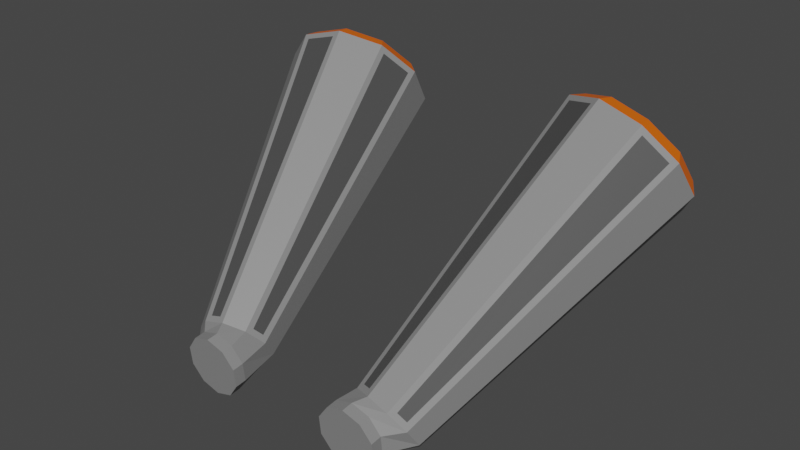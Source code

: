 # Source: Catalysts3.blend  (saved by Blender 2.90.8; exported with 4.5.12 LTS)
import bpy
from mathutils import Matrix  # noqa: F401  (used for matrix-valued properties, if any)

bpy.ops.wm.read_factory_settings(use_empty=True)
scene = bpy.context.scene
scene.name = 'Scene'

# ---- collections
col_collection = bpy.data.collections.new('Collection'); scene.collection.children.link(col_collection)

# ---- materials (node trees are filled in below, after node groups)
mat_gray_catalyst3 = bpy.data.materials.new('Gray_Catalyst3')
mat_gray_catalyst3.use_transparent_shadow = False
mat_orange_catalyst3 = bpy.data.materials.new('Orange_Catalyst3')
mat_orange_catalyst3.use_transparent_shadow = False
mat_darkgray_catalyst3 = bpy.data.materials.new('DarkGray_Catalyst3')
mat_darkgray_catalyst3.use_transparent_shadow = False

# ---- material node trees
mat_gray_catalyst3.use_nodes = True; mat_gray_catalyst3.node_tree.nodes.clear()
_N = mat_gray_catalyst3.node_tree.nodes; _L = mat_gray_catalyst3.node_tree.links
n0 = _N.new('ShaderNodeBsdfPrincipled'); n0.name = 'Principled BSDF'; n0.location = (10, 300)
n0.distribution = 'GGX'
n0.subsurface_method = 'BURLEY'
n0.inputs[0].default_value = (0.2462, 0.2462, 0.2462, 1.0)
n0.inputs[3].default_value = 1.45
n0.inputs[27].default_value = (0.0, 0.0, 0.0, 1.0)
n0.inputs[28].default_value = 1.0
n1 = _N.new('ShaderNodeOutputMaterial'); n1.name = 'Material Output'; n1.location = (300, 300)
_L.new(n0.outputs[0], n1.inputs[0])
n1.is_active_output = True
mat_orange_catalyst3.use_nodes = True; mat_orange_catalyst3.node_tree.nodes.clear()
_N = mat_orange_catalyst3.node_tree.nodes; _L = mat_orange_catalyst3.node_tree.links
n0 = _N.new('ShaderNodeBsdfPrincipled'); n0.name = 'Principled BSDF'; n0.location = (10, 300)
n0.distribution = 'GGX'
n0.subsurface_method = 'BURLEY'
n0.inputs[0].default_value = (0.8, 0.1285, 0.0, 1.0)
n0.inputs[3].default_value = 1.45
n0.inputs[27].default_value = (0.0, 0.0, 0.0, 1.0)
n0.inputs[28].default_value = 1.0
n1 = _N.new('ShaderNodeOutputMaterial'); n1.name = 'Material Output'; n1.location = (300, 300)
_L.new(n0.outputs[0], n1.inputs[0])
n1.is_active_output = True
mat_darkgray_catalyst3.use_nodes = True; mat_darkgray_catalyst3.node_tree.nodes.clear()
_N = mat_darkgray_catalyst3.node_tree.nodes; _L = mat_darkgray_catalyst3.node_tree.links
n0 = _N.new('ShaderNodeBsdfPrincipled'); n0.name = 'Principled BSDF'; n0.location = (10, 300)
n0.distribution = 'GGX'
n0.subsurface_method = 'BURLEY'
n0.inputs[0].default_value = (0.06681, 0.06681, 0.06681, 1.0)
n0.inputs[3].default_value = 1.45
n0.inputs[27].default_value = (0.0, 0.0, 0.0, 1.0)
n0.inputs[28].default_value = 1.0
n1 = _N.new('ShaderNodeOutputMaterial'); n1.name = 'Material Output'; n1.location = (300, 300)
_L.new(n0.outputs[0], n1.inputs[0])
n1.is_active_output = True

# ---- world
world_world = bpy.data.worlds.new('World'); scene.world = world_world
world_world.use_nodes = True; world_world.node_tree.nodes.clear()
_N = world_world.node_tree.nodes; _L = world_world.node_tree.links
n0 = _N.new('ShaderNodeOutputWorld'); n0.name = 'World Output'; n0.location = (300, 300)
n1 = _N.new('ShaderNodeBackground'); n1.name = 'Background'; n1.location = (10, 300)
n1.inputs[0].default_value = (0.05088, 0.05088, 0.05088, 1.0)
_L.new(n1.outputs[0], n0.inputs[0])
n0.is_active_output = True
world_world.color = (0.05088, 0.05088, 0.05088)
world_world.use_sun_shadow = False
world_world.sun_shadow_jitter_overblur = 0.0

# ---- meshes
me_cylinder_001 = bpy.data.meshes.new('Cylinder.001')
me_cylinder_001.from_pydata([(0.9381, -1.865, -0.798), (0.9381, -1.996, -0.8118), (1.146, -1.858, -0.8651), (1.146, -1.989, -0.8789), (1.274, -1.84, -1.041), (1.274, -1.97, -1.055), (1.274, -1.817, -1.258), (1.274, -1.948, -1.272), (1.146, -1.798, -1.433), (1.146, -1.929, -1.447), (0.9381, -1.791, -1.501), (0.9381, -1.922, -1.514), (0.7305, -1.798, -1.433), (0.7305, -1.929, -1.447), (0.6022, -1.817, -1.258), (0.6022, -1.948, -1.272), (0.6022, -1.84, -1.041), (0.6022, -1.97, -1.055), (0.7305, -1.858, -0.8651), (0.7305, -1.989, -0.8789), (-0.9381, -1.865, -0.798), (-0.9381, -1.996, -0.8118), (-1.146, -1.858, -0.8651), (-1.146, -1.989, -0.8789), (-1.274, -1.84, -1.041), (-1.274, -1.97, -1.055), (-1.274, -1.817, -1.258), (-1.274, -1.948, -1.272), (-1.146, -1.798, -1.433), (-1.146, -1.929, -1.447), (-0.9381, -1.791, -1.501), (-0.9381, -1.922, -1.514), (-0.7305, -1.798, -1.433), (-0.7305, -1.929, -1.447), (-0.6022, -1.817, -1.258), (-0.6022, -1.948, -1.272), (-0.6022, -1.84, -1.041), (-0.6022, -1.97, -1.055), (-0.7305, -1.858, -0.8651), (-0.7305, -1.989, -0.8789), (0.967, -1.643, -0.7419), (1.78, 1.2, 1.454), (0.8506, -1.589, -0.7748), (1.475, 1.34, 1.368), (0.6771, -1.367, -1.025), (1.316, 1.545, 1.138), (0.6949, -1.295, -1.134), (1.362, 1.734, 0.8515), (0.9504, -1.183, -1.388), (1.598, 1.837, 0.6183), (1.078, -1.192, -1.422), (1.931, 1.814, 0.5275), (1.409, -1.345, -1.329), (2.236, 1.673, 0.6136), (1.47, -1.423, -1.241), (2.396, 1.469, 0.8439), (1.419, -1.629, -0.9297), (2.349, 1.279, 1.13), (1.33, -1.669, -0.8407), (2.114, 1.176, 1.363), (1.457, 0.7596, 0.7618), (1.641, 0.6748, 0.8137), (1.361, 0.8826, 0.6231), (1.389, 0.9969, 0.4506), (1.53, 1.059, 0.3102), (1.732, 1.045, 0.2555), (1.915, 0.9599, 0.3074), (2.011, 0.8368, 0.4461), (1.983, 0.7226, 0.6186), (1.842, 0.6607, 0.759), (1.361, 1.29, 1.482), (1.305, 1.072, 1.459), (1.642, 0.9165, 1.554), (1.758, 1.107, 1.594), (1.153, 1.556, 1.182), (1.016, 1.441, 1.042), (1.214, 1.803, 0.8095), (1.068, 1.651, 0.7262), (1.52, 1.937, 0.5062), (1.493, 1.837, 0.3044), (1.954, 1.906, 0.388), (1.862, 1.811, 0.2041), (2.351, 1.723, 0.5001), (2.413, 1.556, 0.36), (2.558, 1.457, 0.7996), (2.59, 1.331, 0.6142), (2.498, 1.211, 1.172), (2.505, 0.9875, 1.132), (2.192, 1.077, 1.475), (2.246, 0.874, 1.39), (-1.091, -1.675, -0.7429), (-1.78, 1.2, 1.454), (-0.76, -1.522, -0.8365), (-1.475, 1.34, 1.368), (-0.6991, -1.444, -0.9244), (-1.316, 1.545, 1.138), (-0.7498, -1.238, -1.236), (-1.362, 1.734, 0.8515), (-0.8396, -1.199, -1.325), (-1.598, 1.837, 0.6183), (-1.202, -1.224, -1.423), (-1.931, 1.814, 0.5275), (-1.319, -1.278, -1.39), (-2.236, 1.673, 0.6136), (-1.492, -1.5, -1.14), (-2.396, 1.469, 0.8439), (-1.474, -1.572, -1.031), (-2.349, 1.279, 1.13), (-1.219, -1.684, -0.7775), (-2.114, 1.176, 1.363), (-1.457, 0.7596, 0.7618), (-1.641, 0.6748, 0.8137), (-1.361, 0.8826, 0.6231), (-1.389, 0.9968, 0.4506), (-1.53, 1.059, 0.3102), (-1.732, 1.045, 0.2555), (-1.915, 0.9599, 0.3074), (-2.011, 0.8368, 0.4461), (-1.983, 0.7226, 0.6186), (-1.842, 0.6607, 0.759), (-1.361, 1.29, 1.482), (-1.215, 1.139, 1.397), (-1.766, 0.8845, 1.553), (-1.758, 1.107, 1.594), (-1.153, 1.556, 1.182), (-1.038, 1.365, 1.143), (-1.214, 1.803, 0.8095), (-1.123, 1.708, 0.625), (-1.52, 1.937, 0.5062), (-1.382, 1.821, 0.3675), (-1.954, 1.906, 0.388), (-1.986, 1.779, 0.2032), (-2.351, 1.723, 0.5001), (-2.323, 1.623, 0.2983), (-2.558, 1.457, 0.7996), (-2.612, 1.254, 0.7149), (-2.498, 1.211, 1.172), (-2.56, 1.044, 1.031), (-2.192, 1.077, 1.475), (-2.135, 0.8586, 1.453), (1.013, -1.72, -0.7694), (0.7824, -1.613, -0.8347), (0.6615, -1.459, -1.009), (0.6968, -1.315, -1.226), (0.8749, -1.237, -1.403), (1.128, -1.255, -1.471), (1.359, -1.361, -1.406), (1.48, -1.516, -1.232), (1.444, -1.66, -1.015), (1.266, -1.738, -0.8382), (1.254, 1.151, 1.485), (1.714, 0.9384, 1.615), (1.084, 1.745, 0.7063), (1.014, 1.458, 1.138), (1.942, 1.864, 0.2178), (1.439, 1.899, 0.3547), (2.642, 1.344, 0.6948), (2.402, 1.652, 0.3477), (2.217, 0.903, 1.478), (2.572, 1.058, 1.127), (-0.7824, -1.613, -0.8347), (-0.6615, -1.459, -1.009), (-0.6968, -1.315, -1.226), (-0.8749, -1.237, -1.403), (-1.128, -1.255, -1.471), (-1.359, -1.361, -1.406), (-1.48, -1.516, -1.232), (-1.444, -1.66, -1.015), (-1.266, -1.738, -0.8382), (-1.013, -1.72, -0.7694), (-1.014, 1.458, 1.138), (-1.254, 1.151, 1.485), (-1.439, 1.899, 0.3547), (-1.084, 1.745, 0.7063), (-2.402, 1.652, 0.3477), (-1.942, 1.864, 0.2178), (-2.572, 1.058, 1.127), (-2.642, 1.344, 0.6948), (-1.714, 0.9384, 1.615), (-2.217, 0.903, 1.478), (0.967, -1.643, -0.7419), (0.8506, -1.589, -0.7748), (0.6771, -1.367, -1.025), (0.6949, -1.295, -1.134), (0.9504, -1.183, -1.388), (1.078, -1.192, -1.422), (1.409, -1.345, -1.329), (1.47, -1.423, -1.241), (1.419, -1.629, -0.9297), (1.33, -1.669, -0.8407), (1.305, 1.072, 1.459), (1.642, 0.9165, 1.554), (1.068, 1.651, 0.7262), (1.016, 1.441, 1.042), (1.862, 1.811, 0.2041), (1.493, 1.837, 0.3044), (2.59, 1.331, 0.6142), (2.413, 1.556, 0.36), (2.246, 0.874, 1.39), (2.505, 0.9875, 1.132), (-0.76, -1.522, -0.8365), (-0.6991, -1.444, -0.9244), (-0.7498, -1.238, -1.236), (-0.8396, -1.199, -1.325), (-1.202, -1.224, -1.423), (-1.319, -1.278, -1.39), (-1.492, -1.5, -1.14), (-1.474, -1.572, -1.031), (-1.219, -1.684, -0.7775), (-1.091, -1.675, -0.7429), (-1.038, 1.365, 1.143), (-1.215, 1.139, 1.397), (-1.382, 1.821, 0.3675), (-1.123, 1.708, 0.625), (-2.323, 1.623, 0.2983), (-1.986, 1.779, 0.2032), (-2.56, 1.044, 1.031), (-2.612, 1.254, 0.7149), (-1.766, 0.8845, 1.553), (-2.135, 0.8586, 1.453)], [], [(0, 1, 3, 2), (2, 3, 5, 4), (4, 5, 7, 6), (6, 7, 9, 8), (8, 9, 11, 10), (10, 11, 13, 12), (12, 13, 15, 14), (14, 15, 17, 16), (3, 1, 19, 17, 15, 13, 11, 9, 7, 5), (16, 17, 19, 18), (18, 19, 1, 0), (141, 142, 16, 18), (20, 22, 23, 21), (22, 24, 25, 23), (24, 26, 27, 25), (26, 28, 29, 27), (28, 30, 31, 29), (30, 32, 33, 31), (32, 34, 35, 33), (34, 36, 37, 35), (23, 25, 27, 29, 31, 33, 35, 37, 39, 21), (36, 38, 39, 37), (38, 20, 21, 39), (167, 166, 26, 24), (141, 150, 153, 142), (43, 45, 74, 70), (45, 47, 76, 74), (47, 49, 78, 76), (49, 51, 80, 78), (51, 53, 82, 80), (53, 55, 84, 82), (55, 57, 86, 84), (57, 55, 67, 68), (57, 59, 88, 86), (59, 41, 73, 88), (140, 141, 18, 0), (54, 52, 186, 187), (149, 158, 151, 140), (143, 152, 155, 144), (81, 50, 185, 194), (145, 154, 157, 146), (122, 139, 219, 218), (147, 156, 159, 148), (50, 48, 184, 185), (48, 79, 195, 184), (60, 61, 69, 68, 67, 66, 65, 64, 63, 62), (51, 49, 64, 65), (45, 43, 60, 62), (59, 57, 68, 69), (53, 51, 65, 66), (47, 45, 62, 63), (41, 59, 69, 61), (55, 53, 66, 67), (49, 47, 63, 64), (43, 41, 61, 60), (150, 151, 73, 70), (153, 150, 70, 74), (152, 153, 74, 76), (155, 152, 76, 78), (154, 155, 78, 80), (157, 154, 80, 82), (156, 157, 82, 84), (159, 156, 84, 86), (158, 159, 86, 88), (151, 158, 88, 73), (41, 43, 70, 73), (137, 135, 217, 216), (93, 120, 124, 95), (95, 124, 126, 97), (97, 126, 128, 99), (99, 128, 130, 101), (101, 130, 132, 103), (103, 132, 134, 105), (105, 134, 136, 107), (107, 118, 117, 105), (107, 136, 138, 109), (109, 138, 123, 91), (168, 167, 24, 22), (169, 160, 171, 178), (46, 44, 182, 183), (77, 46, 183, 192), (163, 164, 175, 172), (133, 131, 215, 214), (165, 166, 177, 174), (42, 40, 180, 181), (167, 168, 179, 176), (161, 162, 173, 170), (110, 112, 113, 114, 115, 116, 117, 118, 119, 111), (101, 115, 114, 99), (95, 112, 110, 93), (109, 119, 118, 107), (103, 116, 115, 101), (97, 113, 112, 95), (91, 111, 119, 109), (105, 117, 116, 103), (99, 114, 113, 97), (93, 110, 111, 91), (171, 120, 123, 178), (170, 124, 120, 171), (173, 126, 124, 170), (172, 128, 126, 173), (175, 130, 128, 172), (174, 132, 130, 175), (177, 134, 132, 174), (176, 136, 134, 177), (179, 138, 136, 176), (178, 123, 138, 179), (91, 123, 120, 93), (142, 143, 14, 16), (143, 144, 12, 14), (144, 145, 10, 12), (145, 146, 8, 10), (146, 147, 6, 8), (147, 148, 4, 6), (148, 149, 2, 4), (149, 140, 0, 2), (166, 165, 28, 26), (165, 164, 30, 28), (164, 163, 32, 30), (163, 162, 34, 32), (162, 161, 36, 34), (161, 160, 38, 36), (160, 169, 20, 38), (169, 168, 22, 20), (40, 42, 141, 140), (44, 46, 143, 142), (48, 50, 145, 144), (52, 54, 147, 146), (56, 58, 149, 148), (71, 72, 151, 150), (77, 75, 153, 152), (81, 79, 155, 154), (85, 83, 157, 156), (89, 87, 159, 158), (72, 40, 140, 151), (42, 71, 150, 141), (75, 44, 142, 153), (58, 89, 158, 149), (46, 77, 152, 143), (79, 48, 144, 155), (50, 81, 154, 145), (83, 52, 146, 157), (54, 85, 156, 147), (87, 56, 148, 159), (94, 92, 160, 161), (98, 96, 162, 163), (102, 100, 164, 165), (106, 104, 166, 167), (90, 108, 168, 169), (121, 125, 170, 171), (127, 129, 172, 173), (131, 133, 174, 175), (135, 137, 176, 177), (139, 122, 178, 179), (122, 90, 169, 178), (92, 121, 171, 160), (125, 94, 161, 170), (108, 139, 179, 168), (96, 127, 173, 162), (129, 98, 163, 172), (100, 131, 175, 164), (133, 102, 165, 174), (104, 135, 177, 166), (137, 106, 167, 176), (180, 191, 190, 181), (184, 195, 194, 185), (186, 197, 196, 187), (188, 199, 198, 189), (182, 193, 192, 183), (200, 201, 210, 211), (208, 209, 218, 219), (202, 203, 212, 213), (204, 205, 214, 215), (206, 207, 216, 217), (90, 122, 218, 209), (52, 83, 197, 186), (58, 56, 188, 189), (121, 92, 200, 211), (85, 54, 187, 196), (72, 71, 190, 191), (94, 125, 210, 201), (56, 87, 199, 188), (75, 77, 192, 193), (139, 108, 208, 219), (92, 94, 201, 200), (79, 81, 194, 195), (127, 96, 202, 213), (96, 98, 203, 202), (83, 85, 196, 197), (98, 129, 212, 203), (100, 102, 205, 204), (87, 89, 198, 199), (131, 100, 204, 215), (104, 106, 207, 206), (40, 72, 191, 180), (102, 133, 214, 205), (108, 90, 209, 208), (71, 42, 181, 190), (135, 104, 206, 217), (125, 121, 211, 210), (44, 75, 193, 182), (106, 137, 216, 207), (129, 127, 213, 212), (89, 58, 189, 198)])
me_cylinder_001.polygons.foreach_set('material_index', [0, 0, 0, 0, 0, 0, 0, 0, 0, 0, 0, 0, 0, 0, 0, 0, 0, 0, 0, 0, 0, 0, 0, 0, 0, 1, 1, 1, 1, 1, 1, 1, 0, 1, 1, 0, 0, 0, 0, 0, 0, 0, 0, 0, 0, 0, 0, 0, 0, 0, 0, 0, 0, 0, 0, 1, 1, 1, 1, 1, 1, 1, 1, 1, 1, 1, 0, 1, 1, 1, 1, 1, 1, 1, 0, 1, 1, 0, 0, 0, 0, 0, 0, 0, 0, 0, 0, 0, 0, 0, 0, 0, 0, 0, 0, 0, 0, 1, 1, 1, 1, 1, 1, 1, 1, 1, 1, 1, 0, 0, 0, 0, 0, 0, 0, 0, 0, 0, 0, 0, 0, 0, 0, 0, 0, 0, 0, 0, 0, 0, 0, 0, 0, 0, 0, 0, 0, 0, 0, 0, 0, 0, 0, 0, 0, 0, 0, 0, 0, 0, 0, 0, 0, 0, 0, 0, 0, 0, 0, 0, 0, 0, 0, 0, 2, 2, 2, 2, 2, 2, 2, 2, 2, 2, 0, 0, 0, 0, 0, 0, 0, 0, 0, 0, 0, 0, 0, 0, 0, 0, 0, 0, 0, 0, 0, 0, 0, 0, 0, 0, 0, 0, 0, 0])
_uv = me_cylinder_001.uv_layers.new(name='UVMap')
_uv.uv.foreach_set('vector', [1.0, 0.5, 1.0, 1.0, 0.9, 1.0, 0.9, 0.5, 0.9, 0.5, 0.9, 1.0, 0.8, 1.0, 0.8, 0.5, 0.8, 0.5, 0.8, 1.0, 0.7, 1.0, 0.7, 0.5, 0.7, 0.5, 0.7, 1.0, 0.6, 1.0, 0.6, 0.5, 0.6, 0.5, 0.6, 1.0, 0.5, 1.0, 0.5, 0.5, 0.5, 0.5, 0.5, 1.0, 0.4, 1.0, 0.4, 0.5, 0.4, 0.5, 0.4, 1.0, 0.3, 1.0, 0.3, 0.5, 0.3, 0.5, 0.3, 1.0, 0.2, 1.0, 0.2, 0.5, 0.3911, 0.4442, 0.25, 0.49, 0.1089, 0.4442, 0.02175, 0.3242, 0.02175, 0.1758, 0.1089, 0.05584, 0.25, 0.01, 0.3911, 0.05584, 0.4783, 0.1758, 0.4783, 0.3242, 0.2, 0.5, 0.2, 1.0, 0.1, 1.0, 0.1, 0.5, 0.1, 0.5, 0.1, 1.0, -7.451e-08, 1.0, -7.451e-08, 0.5, 0.9, 0.5, 0.8, 0.5, 0.2, 0.5, 0.1, 0.5, 1.0, 0.5, 0.9, 0.5, 0.9, 1.0, 1.0, 1.0, 0.9, 0.5, 0.8, 0.5, 0.8, 1.0, 0.9, 1.0, 0.8, 0.5, 0.7, 0.5, 0.7, 1.0, 0.8, 1.0, 0.7, 0.5, 0.6, 0.5, 0.6, 1.0, 0.7, 1.0, 0.6, 0.5, 0.5, 0.5, 0.5, 1.0, 0.6, 1.0, 0.5, 0.5, 0.4, 0.5, 0.4, 1.0, 0.5, 1.0, 0.4, 0.5, 0.3, 0.5, 0.3, 1.0, 0.4, 1.0, 0.3, 0.5, 0.2, 0.5, 0.2, 1.0, 0.3, 1.0, 0.3911, 0.4442, 0.4783, 0.3242, 0.4783, 0.1758, 0.3911, 0.05584, 0.25, 0.01, 0.1089, 0.05584, 0.02175, 0.1758, 0.02175, 0.3242, 0.1089, 0.4442, 0.25, 0.49, 0.2, 0.5, 0.1, 0.5, 0.1, 1.0, 0.2, 1.0, 0.1, 0.5, -7.451e-08, 0.5, -7.451e-08, 1.0, 0.1, 1.0, 0.2, 0.5, 0.3, 0.5, 0.7, 0.5, 0.8, 0.5, 0.9, 0.5, 0.9, 0.9721, 0.8, 0.9721, 0.8, 0.5, 0.3541, 0.3933, 0.4185, 0.3047, 0.4511, 0.3153, 0.3743, 0.421, 0.4185, 0.3047, 0.4185, 0.1953, 0.4511, 0.1847, 0.4511, 0.3153, 0.4185, 0.1953, 0.3541, 0.1067, 0.3743, 0.07897, 0.4511, 0.1847, 0.3541, 0.1067, 0.25, 0.07283, 0.25, 0.03859, 0.3743, 0.07897, 0.25, 0.07283, 0.1459, 0.1067, 0.1257, 0.07897, 0.25, 0.03859, 0.1459, 0.1067, 0.08151, 0.1953, 0.04894, 0.1847, 0.1257, 0.07897, 0.08151, 0.1953, 0.08151, 0.3047, 0.04894, 0.3153, 0.04894, 0.1847, 0.08151, 0.3047, 0.08151, 0.1953, 0.08151, 0.1953, 0.08151, 0.3047, 0.08151, 0.3047, 0.1459, 0.3933, 0.1257, 0.421, 0.04894, 0.3153, 0.1459, 0.3933, 0.25, 0.4272, 0.25, 0.4614, 0.1257, 0.421, 1.0, 0.5, 0.9, 0.5, 0.1, 0.5, -7.451e-08, 0.5, 0.3251, 0.5088, 0.3749, 0.5088, 0.3749, 0.5088, 0.3251, 0.5088, 0.1, 0.5, 0.1, 0.9721, -7.451e-08, 0.9721, -7.451e-08, 0.5, 0.7, 0.5, 0.7, 0.9721, 0.6, 0.9721, 0.6, 0.5, 0.5132, 0.9633, 0.5251, 0.5088, 0.5251, 0.5088, 0.5132, 0.9633, 0.5, 0.5, 0.5, 0.9721, 0.4, 0.9721, 0.4, 0.5, 0.01321, 0.9633, 0.08679, 0.9633, 0.08679, 0.9633, 0.01321, 0.9633, 0.3, 0.5, 0.3, 0.9721, 0.2, 0.9721, 0.2, 0.5, 0.5251, 0.5088, 0.5749, 0.5088, 0.5749, 0.5088, 0.5251, 0.5088, 0.5749, 0.5088, 0.5868, 0.9633, 0.5868, 0.9633, 0.5749, 0.5088, 0.3541, 0.3933, 0.25, 0.4272, 0.1459, 0.3933, 0.08151, 0.3047, 0.08151, 0.1953, 0.1459, 0.1067, 0.25, 0.07283, 0.3541, 0.1067, 0.4185, 0.1953, 0.4185, 0.3047, 0.25, 0.07283, 0.3541, 0.1067, 0.3541, 0.1067, 0.25, 0.07283, 0.4185, 0.3047, 0.3541, 0.3933, 0.3541, 0.3933, 0.4185, 0.3047, 0.1459, 0.3933, 0.08151, 0.3047, 0.08151, 0.3047, 0.1459, 0.3933, 0.1459, 0.1067, 0.25, 0.07283, 0.25, 0.07283, 0.1459, 0.1067, 0.4185, 0.1953, 0.4185, 0.3047, 0.4185, 0.3047, 0.4185, 0.1953, 0.25, 0.4272, 0.1459, 0.3933, 0.1459, 0.3933, 0.25, 0.4272, 0.08151, 0.1953, 0.1459, 0.1067, 0.1459, 0.1067, 0.08151, 0.1953, 0.3541, 0.1067, 0.4185, 0.1953, 0.4185, 0.1953, 0.3541, 0.1067, 0.3541, 0.3933, 0.25, 0.4272, 0.25, 0.4272, 0.3541, 0.3933, 0.9, 0.9721, 1.0, 0.9721, 0.9919, 1.0, 0.9081, 1.0, 0.8, 0.9721, 0.9, 0.9721, 0.8919, 1.0, 0.8081, 1.0, 0.7, 0.9721, 0.8, 0.9721, 0.7919, 1.0, 0.7081, 1.0, 0.6, 0.9721, 0.7, 0.9721, 0.6919, 1.0, 0.6081, 1.0, 0.5, 0.9721, 0.6, 0.9721, 0.5919, 1.0, 0.5081, 1.0, 0.4, 0.9721, 0.5, 0.9721, 0.4919, 1.0, 0.4081, 1.0, 0.3, 0.9721, 0.4, 0.9721, 0.3919, 1.0, 0.3081, 1.0, 0.2, 0.9721, 0.3, 0.9721, 0.2919, 1.0, 0.2081, 1.0, 0.1, 0.9721, 0.2, 0.9721, 0.1919, 1.0, 0.1081, 1.0, -7.451e-08, 0.9721, 0.1, 0.9721, 0.0919, 1.0, 0.008096, 1.0, 0.25, 0.4272, 0.3541, 0.3933, 0.3743, 0.421, 0.25, 0.4614, 0.2132, 0.9633, 0.2868, 0.9633, 0.2868, 0.9633, 0.2132, 0.9633, 0.3541, 0.3933, 0.3743, 0.421, 0.4511, 0.3153, 0.4185, 0.3047, 0.4185, 0.3047, 0.4511, 0.3153, 0.4511, 0.1847, 0.4185, 0.1953, 0.4185, 0.1953, 0.4511, 0.1847, 0.3743, 0.07897, 0.3541, 0.1067, 0.3541, 0.1067, 0.3743, 0.07897, 0.25, 0.03859, 0.25, 0.07283, 0.25, 0.07283, 0.25, 0.03859, 0.1257, 0.07897, 0.1459, 0.1067, 0.1459, 0.1067, 0.1257, 0.07897, 0.04894, 0.1847, 0.08151, 0.1953, 0.08151, 0.1953, 0.04894, 0.1847, 0.04894, 0.3153, 0.08151, 0.3047, 0.08151, 0.3047, 0.08151, 0.3047, 0.08151, 0.1953, 0.08151, 0.1953, 0.08151, 0.3047, 0.04894, 0.3153, 0.1257, 0.421, 0.1459, 0.3933, 0.1459, 0.3933, 0.1257, 0.421, 0.25, 0.4614, 0.25, 0.4272, 0.1, 0.5, 0.2, 0.5, 0.8, 0.5, 0.9, 0.5, 1.0, 0.5, 0.9, 0.5, 0.9, 0.9721, 1.0, 0.9721, 0.7251, 0.5088, 0.7749, 0.5088, 0.7749, 0.5088, 0.7251, 0.5088, 0.7132, 0.9633, 0.7251, 0.5088, 0.7251, 0.5088, 0.7132, 0.9633, 0.6, 0.5, 0.5, 0.5, 0.5, 0.9721, 0.6, 0.9721, 0.4132, 0.9633, 0.4868, 0.9633, 0.4868, 0.9633, 0.4132, 0.9633, 0.4, 0.5, 0.3, 0.5, 0.3, 0.9721, 0.4, 0.9721, 0.9251, 0.5088, 0.9749, 0.5088, 0.9749, 0.5088, 0.9251, 0.5088, 0.2, 0.5, 0.1, 0.5, 0.1, 0.9721, 0.2, 0.9721, 0.8, 0.5, 0.7, 0.5, 0.7, 0.9721, 0.8, 0.9721, 0.3541, 0.3933, 0.4185, 0.3047, 0.4185, 0.1953, 0.3541, 0.1067, 0.25, 0.07283, 0.1459, 0.1067, 0.08151, 0.1953, 0.08151, 0.3047, 0.1459, 0.3933, 0.25, 0.4272, 0.25, 0.07283, 0.25, 0.07283, 0.3541, 0.1067, 0.3541, 0.1067, 0.4185, 0.3047, 0.4185, 0.3047, 0.3541, 0.3933, 0.3541, 0.3933, 0.1459, 0.3933, 0.1459, 0.3933, 0.08151, 0.3047, 0.08151, 0.3047, 0.1459, 0.1067, 0.1459, 0.1067, 0.25, 0.07283, 0.25, 0.07283, 0.4185, 0.1953, 0.4185, 0.1953, 0.4185, 0.3047, 0.4185, 0.3047, 0.25, 0.4272, 0.25, 0.4272, 0.1459, 0.3933, 0.1459, 0.3933, 0.08151, 0.1953, 0.08151, 0.1953, 0.1459, 0.1067, 0.1459, 0.1067, 0.3541, 0.1067, 0.3541, 0.1067, 0.4185, 0.1953, 0.4185, 0.1953, 0.3541, 0.3933, 0.3541, 0.3933, 0.25, 0.4272, 0.25, 0.4272, 0.9, 0.9721, 0.9081, 1.0, 0.9919, 1.0, 1.0, 0.9721, 0.8, 0.9721, 0.8081, 1.0, 0.8919, 1.0, 0.9, 0.9721, 0.7, 0.9721, 0.7081, 1.0, 0.7919, 1.0, 0.8, 0.9721, 0.6, 0.9721, 0.6081, 1.0, 0.6919, 1.0, 0.7, 0.9721, 0.5, 0.9721, 0.5081, 1.0, 0.5919, 1.0, 0.6, 0.9721, 0.4, 0.9721, 0.4081, 1.0, 0.4919, 1.0, 0.5, 0.9721, 0.3, 0.9721, 0.3081, 1.0, 0.3919, 1.0, 0.4, 0.9721, 0.2, 0.9721, 0.2081, 1.0, 0.2919, 1.0, 0.3, 0.9721, 0.1, 0.9721, 0.1081, 1.0, 0.1919, 1.0, 0.2, 0.9721, -7.451e-08, 0.9721, 0.008096, 1.0, 0.0919, 1.0, 0.1, 0.9721, 0.25, 0.4272, 0.25, 0.4614, 0.3743, 0.421, 0.3541, 0.3933, 0.8, 0.5, 0.7, 0.5, 0.3, 0.5, 0.2, 0.5, 0.7, 0.5, 0.6, 0.5, 0.4, 0.5, 0.3, 0.5, 0.6, 0.5, 0.5, 0.5, 0.5, 0.5, 0.4, 0.5, 0.5, 0.5, 0.4, 0.5, 0.6, 0.5, 0.5, 0.5, 0.4, 0.5, 0.3, 0.5, 0.7, 0.5, 0.6, 0.5, 0.3, 0.5, 0.2, 0.5, 0.8, 0.5, 0.7, 0.5, 0.2, 0.5, 0.1, 0.5, 0.9, 0.5, 0.8, 0.5, 0.1, 0.5, -7.451e-08, 0.5, 1.0, 0.5, 0.9, 0.5, 0.3, 0.5, 0.4, 0.5, 0.6, 0.5, 0.7, 0.5, 0.4, 0.5, 0.5, 0.5, 0.5, 0.5, 0.6, 0.5, 0.5, 0.5, 0.6, 0.5, 0.4, 0.5, 0.5, 0.5, 0.6, 0.5, 0.7, 0.5, 0.3, 0.5, 0.4, 0.5, 0.7, 0.5, 0.8, 0.5, 0.2, 0.5, 0.3, 0.5, 0.8, 0.5, 0.9, 0.5, 0.1, 0.5, 0.2, 0.5, 0.9, 0.5, 1.0, 0.5, -7.451e-08, 0.5, 0.1, 0.5, -7.451e-08, 0.5, 0.1, 0.5, 0.9, 0.5, 1.0, 0.5, 0.9749, 0.5088, 0.9251, 0.5088, 0.9, 0.5, 1.0, 0.5, 0.7749, 0.5088, 0.7251, 0.5088, 0.7, 0.5, 0.8, 0.5, 0.5749, 0.5088, 0.5251, 0.5088, 0.5, 0.5, 0.6, 0.5, 0.3749, 0.5088, 0.3251, 0.5088, 0.3, 0.5, 0.4, 0.5, 0.1749, 0.5088, 0.1251, 0.5088, 0.1, 0.5, 0.2, 0.5, 0.9132, 0.9633, 0.9868, 0.9633, 1.0, 0.9721, 0.9, 0.9721, 0.7132, 0.9633, 0.7868, 0.9633, 0.8, 0.9721, 0.7, 0.9721, 0.5132, 0.9633, 0.5868, 0.9633, 0.6, 0.9721, 0.5, 0.9721, 0.3132, 0.9633, 0.3868, 0.9633, 0.4, 0.9721, 0.3, 0.9721, 0.1132, 0.9633, 0.1868, 0.9633, 0.2, 0.9721, 0.1, 0.9721, 0.9868, 0.9633, 0.9749, 0.5088, 1.0, 0.5, 1.0, 0.9721, 0.9251, 0.5088, 0.9132, 0.9633, 0.9, 0.9721, 0.9, 0.5, 0.7868, 0.9633, 0.7749, 0.5088, 0.8, 0.5, 0.8, 0.9721, 0.1251, 0.5088, 0.1132, 0.9633, 0.1, 0.9721, 0.1, 0.5, 0.7251, 0.5088, 0.7132, 0.9633, 0.7, 0.9721, 0.7, 0.5, 0.5868, 0.9633, 0.5749, 0.5088, 0.6, 0.5, 0.6, 0.9721, 0.5251, 0.5088, 0.5132, 0.9633, 0.5, 0.9721, 0.5, 0.5, 0.3868, 0.9633, 0.3749, 0.5088, 0.4, 0.5, 0.4, 0.9721, 0.3251, 0.5088, 0.3132, 0.9633, 0.3, 0.9721, 0.3, 0.5, 0.1868, 0.9633, 0.1749, 0.5088, 0.2, 0.5, 0.2, 0.9721, 0.8251, 0.5088, 0.8749, 0.5088, 0.9, 0.5, 0.8, 0.5, 0.6251, 0.5088, 0.6749, 0.5088, 0.7, 0.5, 0.6, 0.5, 0.4251, 0.5088, 0.4749, 0.5088, 0.5, 0.5, 0.4, 0.5, 0.2251, 0.5088, 0.2749, 0.5088, 0.3, 0.5, 0.2, 0.5, 0.02506, 0.5088, 0.07494, 0.5088, 0.1, 0.5, -7.451e-08, 0.5, 0.8868, 0.9633, 0.8132, 0.9633, 0.8, 0.9721, 0.9, 0.9721, 0.6868, 0.9633, 0.6132, 0.9633, 0.6, 0.9721, 0.7, 0.9721, 0.4868, 0.9633, 0.4132, 0.9633, 0.4, 0.9721, 0.5, 0.9721, 0.2868, 0.9633, 0.2132, 0.9633, 0.2, 0.9721, 0.3, 0.9721, 0.08679, 0.9633, 0.01321, 0.9633, -7.451e-08, 0.9721, 0.1, 0.9721, 0.01321, 0.9633, 0.02506, 0.5088, -7.451e-08, 0.5, -7.451e-08, 0.9721, 0.8749, 0.5088, 0.8868, 0.9633, 0.9, 0.9721, 0.9, 0.5, 0.8132, 0.9633, 0.8251, 0.5088, 0.8, 0.5, 0.8, 0.9721, 0.07494, 0.5088, 0.08679, 0.9633, 0.1, 0.9721, 0.1, 0.5, 0.6749, 0.5088, 0.6868, 0.9633, 0.7, 0.9721, 0.7, 0.5, 0.6132, 0.9633, 0.6251, 0.5088, 0.6, 0.5, 0.6, 0.9721, 0.4749, 0.5088, 0.4868, 0.9633, 0.5, 0.9721, 0.5, 0.5, 0.4132, 0.9633, 0.4251, 0.5088, 0.4, 0.5, 0.4, 0.9721, 0.2749, 0.5088, 0.2868, 0.9633, 0.3, 0.9721, 0.3, 0.5, 0.2132, 0.9633, 0.2251, 0.5088, 0.2, 0.5, 0.2, 0.9721, 0.9749, 0.5088, 0.9868, 0.9633, 0.9132, 0.9633, 0.9251, 0.5088, 0.5749, 0.5088, 0.5868, 0.9633, 0.5132, 0.9633, 0.5251, 0.5088, 0.3749, 0.5088, 0.3868, 0.9633, 0.3132, 0.9633, 0.3251, 0.5088, 0.1749, 0.5088, 0.1868, 0.9633, 0.1132, 0.9633, 0.1251, 0.5088, 0.7749, 0.5088, 0.7868, 0.9633, 0.7132, 0.9633, 0.7251, 0.5088, 0.8749, 0.5088, 0.8251, 0.5088, 0.8132, 0.9633, 0.8868, 0.9633, 0.07494, 0.5088, 0.02506, 0.5088, 0.01321, 0.9633, 0.08679, 0.9633, 0.6749, 0.5088, 0.6251, 0.5088, 0.6132, 0.9633, 0.6868, 0.9633, 0.4749, 0.5088, 0.4251, 0.5088, 0.4132, 0.9633, 0.4868, 0.9633, 0.2749, 0.5088, 0.2251, 0.5088, 0.2132, 0.9633, 0.2868, 0.9633, 0.02506, 0.5088, 0.01321, 0.9633, 0.01321, 0.9633, 0.02506, 0.5088, 0.3749, 0.5088, 0.3868, 0.9633, 0.3868, 0.9633, 0.3749, 0.5088, 0.1251, 0.5088, 0.1749, 0.5088, 0.1749, 0.5088, 0.1251, 0.5088, 0.8868, 0.9633, 0.8749, 0.5088, 0.8749, 0.5088, 0.8868, 0.9633, 0.3132, 0.9633, 0.3251, 0.5088, 0.3251, 0.5088, 0.3132, 0.9633, 0.9868, 0.9633, 0.9132, 0.9633, 0.9132, 0.9633, 0.9868, 0.9633, 0.8251, 0.5088, 0.8132, 0.9633, 0.8132, 0.9633, 0.8251, 0.5088, 0.1749, 0.5088, 0.1868, 0.9633, 0.1868, 0.9633, 0.1749, 0.5088, 0.7868, 0.9633, 0.7132, 0.9633, 0.7132, 0.9633, 0.7868, 0.9633, 0.08679, 0.9633, 0.07494, 0.5088, 0.07494, 0.5088, 0.08679, 0.9633, 0.8749, 0.5088, 0.8251, 0.5088, 0.8251, 0.5088, 0.8749, 0.5088, 0.5868, 0.9633, 0.5132, 0.9633, 0.5132, 0.9633, 0.5868, 0.9633, 0.6868, 0.9633, 0.6749, 0.5088, 0.6749, 0.5088, 0.6868, 0.9633, 0.6749, 0.5088, 0.6251, 0.5088, 0.6251, 0.5088, 0.6749, 0.5088, 0.3868, 0.9633, 0.3132, 0.9633, 0.3132, 0.9633, 0.3868, 0.9633, 0.6251, 0.5088, 0.6132, 0.9633, 0.6132, 0.9633, 0.6251, 0.5088, 0.4749, 0.5088, 0.4251, 0.5088, 0.4251, 0.5088, 0.4749, 0.5088, 0.1868, 0.9633, 0.1132, 0.9633, 0.1132, 0.9633, 0.1868, 0.9633, 0.4868, 0.9633, 0.4749, 0.5088, 0.4749, 0.5088, 0.4868, 0.9633, 0.2749, 0.5088, 0.2251, 0.5088, 0.2251, 0.5088, 0.2749, 0.5088, 0.9749, 0.5088, 0.9868, 0.9633, 0.9868, 0.9633, 0.9749, 0.5088, 0.4251, 0.5088, 0.4132, 0.9633, 0.4132, 0.9633, 0.4251, 0.5088, 0.07494, 0.5088, 0.02506, 0.5088, 0.02506, 0.5088, 0.07494, 0.5088, 0.9132, 0.9633, 0.9251, 0.5088, 0.9251, 0.5088, 0.9132, 0.9633, 0.2868, 0.9633, 0.2749, 0.5088, 0.2749, 0.5088, 0.2868, 0.9633, 0.8132, 0.9633, 0.8868, 0.9633, 0.8868, 0.9633, 0.8132, 0.9633, 0.7749, 0.5088, 0.7868, 0.9633, 0.7868, 0.9633, 0.7749, 0.5088, 0.2251, 0.5088, 0.2132, 0.9633, 0.2132, 0.9633, 0.2251, 0.5088, 0.6132, 0.9633, 0.6868, 0.9633, 0.6868, 0.9633, 0.6132, 0.9633, 0.1132, 0.9633, 0.1251, 0.5088, 0.1251, 0.5088, 0.1132, 0.9633])
me_cylinder_001.materials.append(mat_gray_catalyst3)
me_cylinder_001.materials.append(mat_orange_catalyst3)
me_cylinder_001.materials.append(mat_darkgray_catalyst3)
me_cylinder_001.use_remesh_fix_poles = True
me_cylinder_001.use_remesh_preserve_attributes = False
me_cylinder_001.use_mirror_vertex_groups = False
me_cylinder_001.update()

# ---- objects
ob_catalysts3 = bpy.data.objects.new('Catalysts3', me_cylinder_001)

# ---- transforms, parenting, visibility, modifiers, constraints
ob_catalysts3.location = (0.0, 0.0, 0.0)
ob_catalysts3.lineart.crease_threshold = 0.0

# ---- collection membership
col_collection.objects.link(ob_catalysts3)

# ---- scene / render settings (as saved in the file)
scene.frame_start = 1; scene.frame_end = 250; scene.frame_set(1)
scene.render.engine = 'BLENDER_EEVEE_NEXT'
scene.cycles.use_denoising = False
scene.cycles.samples = 128
scene.cycles.sampling_pattern = 'TABULATED_SOBOL'
scene.cycles.use_adaptive_sampling = False
scene.cycles.use_light_tree = False
scene.view_settings.view_transform = 'Filmic'
bpy.context.view_layer.update()

# ---- added for rendering (the .blend has no active camera and no usable light): camera, sun
cam_auto = bpy.data.cameras.new('AutoCamera')
cam_auto.lens = 50.0
cam_auto.sensor_width = 36.0
cam_auto.clip_end = 1000.0
ob_auto_camera = bpy.data.objects.new('AutoCamera', cam_auto)
scene.collection.objects.link(ob_auto_camera)
ob_auto_camera.location = (6.7476, -8.12684, 5.44851)
ob_auto_camera.rotation_euler = (1.09748, -7.21219e-08, 0.694738)
scene.camera = ob_auto_camera
light_auto_sun = bpy.data.lights.new('AutoSun', 'SUN')
light_auto_sun.energy = 3.0
light_auto_sun.angle = 0.0523599
ob_auto_sun = bpy.data.objects.new('AutoSun', light_auto_sun)
scene.collection.objects.link(ob_auto_sun)
ob_auto_sun.rotation_euler = (0.872665, 0.174533, 0.523599)
bpy.context.view_layer.update()
